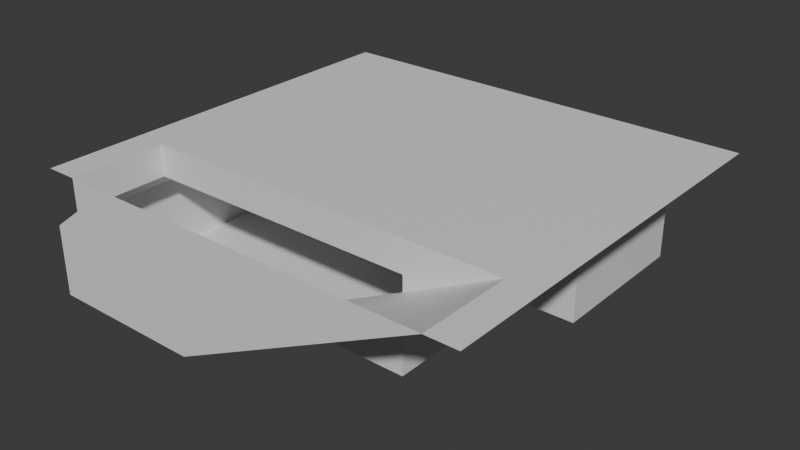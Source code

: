 # Source: station_base.blend  (saved by Blender 4.0.36; exported with 4.5.12 LTS)
import bpy
from mathutils import Matrix  # noqa: F401  (used for matrix-valued properties, if any)

bpy.ops.wm.read_factory_settings(use_empty=True)
scene = bpy.context.scene
scene.name = 'Scene'

# ---- collections
col_collection = bpy.data.collections.new('Collection'); scene.collection.children.link(col_collection)

# ---- materials (node trees are filled in below, after node groups)
mat_basement_wall = bpy.data.materials.new('basement_wall')
mat_basement_wall.use_transparent_shadow = False
mat_basement_floor = bpy.data.materials.new('basement_floor')
mat_basement_floor.use_transparent_shadow = False

# ---- material node trees
mat_basement_wall.use_nodes = True; mat_basement_wall.node_tree.nodes.clear()
_N = mat_basement_wall.node_tree.nodes; _L = mat_basement_wall.node_tree.links
n0 = _N.new('ShaderNodeBsdfPrincipled'); n0.name = 'Principled BSDF'; n0.location = (10, 300)
n0.inputs[3].default_value = 1.45
n1 = _N.new('ShaderNodeOutputMaterial'); n1.name = 'Material Output'; n1.location = (300, 300)
_L.new(n0.outputs[0], n1.inputs[0])
n1.is_active_output = True
mat_basement_floor.use_nodes = True; mat_basement_floor.node_tree.nodes.clear()
_N = mat_basement_floor.node_tree.nodes; _L = mat_basement_floor.node_tree.links
n0 = _N.new('ShaderNodeBsdfPrincipled'); n0.name = 'Principled BSDF'; n0.location = (10, 300)
n0.inputs[3].default_value = 1.45
n1 = _N.new('ShaderNodeOutputMaterial'); n1.name = 'Material Output'; n1.location = (300, 300)
_L.new(n0.outputs[0], n1.inputs[0])
n1.is_active_output = True

# ---- world
world_world = bpy.data.worlds.new('World'); scene.world = world_world
world_world.use_nodes = True; world_world.node_tree.nodes.clear()
_N = world_world.node_tree.nodes; _L = world_world.node_tree.links
n0 = _N.new('ShaderNodeOutputWorld'); n0.name = 'World Output'; n0.location = (300, 300)
n1 = _N.new('ShaderNodeBackground'); n1.name = 'Background'; n1.location = (10, 300)
n1.inputs[0].default_value = (0.05088, 0.05088, 0.05088, 1.0)
_L.new(n1.outputs[0], n0.inputs[0])
n0.is_active_output = True
world_world.color = (0.05088, 0.05088, 0.05088)
world_world.use_sun_shadow = False
world_world.sun_shadow_jitter_overblur = 0.0

# ---- meshes
me_plane = bpy.data.meshes.new('Plane')
me_plane.from_pydata([(-5.0, 5.0, 0.0), (-5.0, -8.0, 0.0), (0.0, -8.0, 0.0), (-4.0, -8.0, 3.0), (5.0, 0.0, 0.0), (7.0, 0.0, 0.0), (5.0, -5.0, 4.0), (7.0, 5.0, 0.0), (6.0, 4.0, 3.0), (5.0, 0.0, 2.25), (7.0, 0.0, 2.25), (7.0, 5.0, 2.25), (-5.0, 5.0, 2.25), (-5.0, -8.0, 2.25), (5.0, 1.0, 3.0), (-4.0, -8.0, 4.0), (-4.0, 4.0, 3.0), (8.0, -8.0, 4.0), (5.0, -5.0, 0.0), (0.0, -5.0, 0.0), (8.0, -5.0, 4.0), (5.0, -5.0, 2.5), (6.0, 1.0, 3.0), (-4.0, -5.0, 3.0), (5.0, -5.0, 3.0), (-4.0, -5.0, 4.0), (-5.0, -8.0, 4.0), (-5.0, 5.0, 4.0), (9.0, -8.0, 4.0), (9.0, -5.0, 4.0), (9.0, 5.0, 4.0)], [], [(1, 0, 12, 13), (7, 5, 10, 11), (5, 4, 9, 10), (4, 5, 7, 0, 1, 2, 19, 18), (8, 16, 12, 11), (10, 22, 8, 11), (14, 9, 4, 18, 21, 24), (13, 12, 16, 23, 3), (9, 14, 22, 10), (11, 12, 0, 7), (19, 2, 17, 20, 21), (17, 2, 1, 13, 3, 15), (19, 21, 18), (30, 27, 26, 15, 25, 6, 20, 17, 28, 29), (25, 15, 3, 23), (14, 24, 23, 16, 8, 22), (21, 20, 6, 25, 23, 24)])
me_plane.polygons.foreach_set('material_index', [0, 0, 0, 1, 0, 0, 0, 0, 0, 0, 1, 0, 1, 1, 0, 0, 0])
_uv = me_plane.uv_layers.new(name='UVMap')
_uv.uv.foreach_set('vector', [0.0, 0.0, 0.0, 0.0, 0.0, 0.0, 0.0, 0.0, 1.0, 0.0, 1.0, 0.0, 0.625, 0.0, 0.625, 0.0, 1.0, 0.0, 1.0, 0.0, 0.625, 0.0, 0.625, 0.0, 1.0, 0.5, 1.0, 0.5, 1.0, 1.0, 0.0, 1.0, 0.0, 0.0, 0.5, 0.0, 0.5, 0.0, 1.0, 0.0, 0.5, 0.0, 0.5, 0.0, 0.625, 0.0, 0.625, 0.0, 0.625, 0.0, 0.5, 0.0, 0.5, 0.0, 0.625, 0.0, 0.5, 0.0, 0.625, 0.0, 1.0, 0.0, 1.0, 0.0, 0.6875, 0.0, 0.625, 0.0, 0.0, 0.0, 0.0, 0.0, 0.0, 0.0, 0.0, 0.0, 0.0, 0.0, 0.625, 0.0, 0.5, 0.0, 0.5, 0.0, 0.625, 0.0, 0.625, 0.0, 0.625, 0.0, 1.0, 0.0, 1.0, 0.0, 0.5, 0.0, 0.5, 0.0, 0.5, 0.0, 0.5, 0.0, 0.5, 0.0, 0.0, 0.0, 0.5, 0.0, 0.0, 0.0, 0.0, 0.0, 0.0, 0.0, 0.0, 0.0, 0.5, 0.0, 0.5, 0.0, 1.0, 0.0, 0.5, 0.0, 0.0, 0.0, 0.0, 0.0, 0.0, 0.0, 0.0, 0.0, 0.5, 0.0, 0.5, 0.0, 0.5, 0.0, 0.5, 0.0, 0.5, 0.0, 0.0, 0.0, 0.0, 0.0, 0.0, 0.0, 0.0, 0.0, 0.5, 0.0, 0.5, 0.0, 0.5, 0.0, 0.5, 0.0, 0.5, 0.0, 0.5, 0.0, 0.5, 0.0, 0.5, 0.0, 0.5, 0.0, 0.5, 0.0, 0.5, 0.0, 0.5, 0.0])
me_plane.materials.append(mat_basement_wall)
me_plane.materials.append(mat_basement_floor)
me_plane.update()

# ---- objects
ob_plane = bpy.data.objects.new('Plane', me_plane)

# ---- transforms, parenting, visibility, modifiers, constraints
ob_plane.location = (0.0, 0.0, 0.0)

# ---- collection membership
col_collection.objects.link(ob_plane)

# ---- scene / render settings (as saved in the file)
scene.frame_start = 1; scene.frame_end = 250; scene.frame_set(79)
scene.render.engine = 'BLENDER_EEVEE_NEXT'
scene.cycles.sampling_pattern = 'TABULATED_SOBOL'
bpy.context.view_layer.update()

# ---- added for rendering (the .blend has no active camera and no usable light): camera, sun
cam_auto = bpy.data.cameras.new('AutoCamera')
cam_auto.lens = 50.0
cam_auto.sensor_width = 36.0
cam_auto.clip_end = 1000.0
ob_auto_camera = bpy.data.objects.new('AutoCamera', cam_auto)
scene.collection.objects.link(ob_auto_camera)
ob_auto_camera.location = (20.0597, -23.1716, 16.4477)
ob_auto_camera.rotation_euler = (1.09748, -7.21219e-08, 0.694738)
scene.camera = ob_auto_camera
light_auto_sun = bpy.data.lights.new('AutoSun', 'SUN')
light_auto_sun.energy = 3.0
light_auto_sun.angle = 0.0523599
ob_auto_sun = bpy.data.objects.new('AutoSun', light_auto_sun)
scene.collection.objects.link(ob_auto_sun)
ob_auto_sun.rotation_euler = (0.872665, 0.174533, 0.523599)
bpy.context.view_layer.update()
